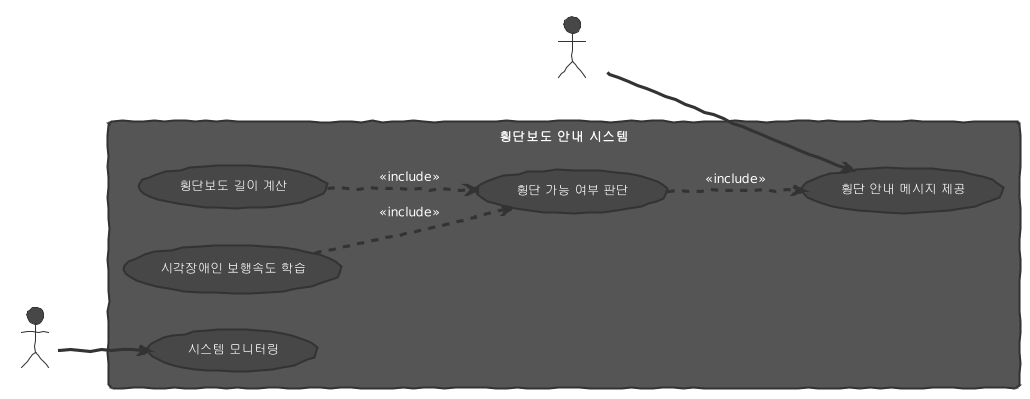

The diagram above was rendered by PlantUML. Its source (embedded in the PNG):
@startuml
!theme sketchy
left to right direction
actor 시각장애인
actor 관리자

rectangle "횡단보도 안내 시스템" {
  usecase "횡단보도 길이 계산" as UC1
  usecase "시각장애인 보행속도 학습" as UC2
  usecase "횡단 가능 여부 판단" as UC3
  usecase "횡단 안내 메시지 제공" as UC4
  usecase "시스템 모니터링" as UC5
}

시각장애인 --> UC4
UC1 ..> UC3 : <<include>>
UC2 ..> UC3 : <<include>>
UC3 ..> UC4 : <<include>>
관리자 --> UC5
@enduml